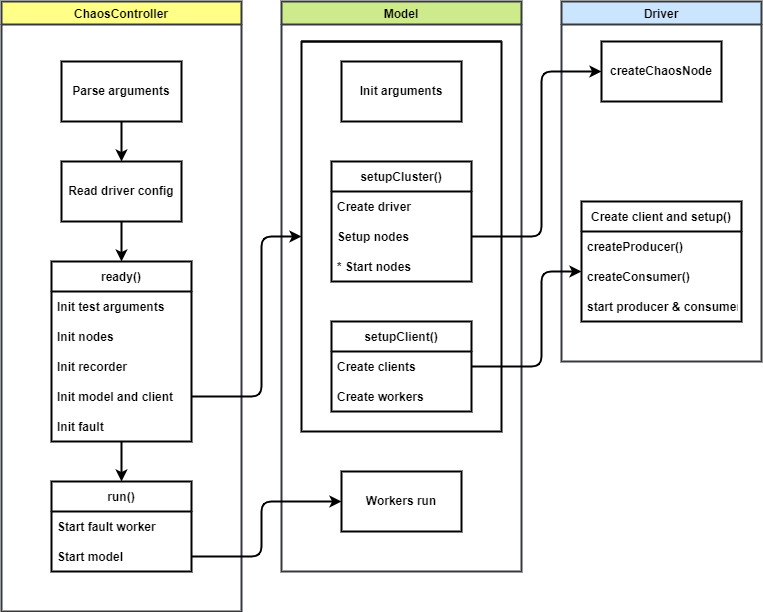

The diagram above was exported from draw.io. Its source (the exported page's mxGraphModel, read from the mxfile embedded in the PNG):
<mxGraphModel dx="1145" dy="667" grid="1" gridSize="10" guides="1" tooltips="1" connect="1" arrows="1" fold="1" page="1" pageScale="1" pageWidth="850" pageHeight="1100" math="0" shadow="0">
  <root>
    <mxCell id="0" />
    <mxCell id="1" parent="0" />
    <mxCell id="2" value="ChaosController" style="swimlane;fontStyle=1;fillColor=#ffff88;strokeColor=#36393d;strokeWidth=2;" vertex="1" parent="1">
      <mxGeometry x="40" y="40" width="240" height="610" as="geometry" />
    </mxCell>
    <mxCell id="43" style="edgeStyle=orthogonalEdgeStyle;html=1;strokeWidth=2;" edge="1" parent="2" source="3" target="4">
      <mxGeometry relative="1" as="geometry" />
    </mxCell>
    <mxCell id="3" value="Parse arguments" style="rounded=0;whiteSpace=wrap;html=1;fontStyle=1;strokeWidth=2;" vertex="1" parent="2">
      <mxGeometry x="60" y="60" width="120" height="60" as="geometry" />
    </mxCell>
    <mxCell id="44" style="edgeStyle=orthogonalEdgeStyle;html=1;strokeWidth=2;" edge="1" parent="2" source="4" target="6">
      <mxGeometry relative="1" as="geometry" />
    </mxCell>
    <mxCell id="4" value="Read driver config" style="rounded=0;whiteSpace=wrap;html=1;fontStyle=1;strokeWidth=2;" vertex="1" parent="2">
      <mxGeometry x="60" y="160" width="120" height="60" as="geometry" />
    </mxCell>
    <mxCell id="45" style="edgeStyle=orthogonalEdgeStyle;html=1;strokeWidth=2;" edge="1" parent="2" source="6" target="12">
      <mxGeometry relative="1" as="geometry" />
    </mxCell>
    <mxCell id="6" value="ready()" style="swimlane;fontStyle=1;childLayout=stackLayout;horizontal=1;startSize=30;horizontalStack=0;resizeParent=1;resizeParentMax=0;resizeLast=0;collapsible=1;marginBottom=0;strokeWidth=2;" vertex="1" parent="2">
      <mxGeometry x="50" y="260" width="140" height="180" as="geometry" />
    </mxCell>
    <mxCell id="7" value="Init test arguments" style="text;strokeColor=none;fillColor=none;align=left;verticalAlign=middle;spacingLeft=4;spacingRight=4;overflow=hidden;points=[[0,0.5],[1,0.5]];portConstraint=eastwest;rotatable=0;fontStyle=1;strokeWidth=2;" vertex="1" parent="6">
      <mxGeometry y="30" width="140" height="30" as="geometry" />
    </mxCell>
    <mxCell id="8" value="Init nodes" style="text;strokeColor=none;fillColor=none;align=left;verticalAlign=middle;spacingLeft=4;spacingRight=4;overflow=hidden;points=[[0,0.5],[1,0.5]];portConstraint=eastwest;rotatable=0;fontStyle=1;strokeWidth=2;" vertex="1" parent="6">
      <mxGeometry y="60" width="140" height="30" as="geometry" />
    </mxCell>
    <mxCell id="9" value="Init recorder" style="text;strokeColor=none;fillColor=none;align=left;verticalAlign=middle;spacingLeft=4;spacingRight=4;overflow=hidden;points=[[0,0.5],[1,0.5]];portConstraint=eastwest;rotatable=0;fontStyle=1;strokeWidth=2;" vertex="1" parent="6">
      <mxGeometry y="90" width="140" height="30" as="geometry" />
    </mxCell>
    <mxCell id="10" value="Init model and client" style="text;strokeColor=none;fillColor=none;align=left;verticalAlign=middle;spacingLeft=4;spacingRight=4;overflow=hidden;points=[[0,0.5],[1,0.5]];portConstraint=eastwest;rotatable=0;fontStyle=1;strokeWidth=2;" vertex="1" parent="6">
      <mxGeometry y="120" width="140" height="30" as="geometry" />
    </mxCell>
    <mxCell id="11" value="Init fault" style="text;strokeColor=none;fillColor=none;align=left;verticalAlign=middle;spacingLeft=4;spacingRight=4;overflow=hidden;points=[[0,0.5],[1,0.5]];portConstraint=eastwest;rotatable=0;fontStyle=1;strokeWidth=2;" vertex="1" parent="6">
      <mxGeometry y="150" width="140" height="30" as="geometry" />
    </mxCell>
    <mxCell id="12" value="run()" style="swimlane;fontStyle=1;childLayout=stackLayout;horizontal=1;startSize=30;horizontalStack=0;resizeParent=1;resizeParentMax=0;resizeLast=0;collapsible=1;marginBottom=0;strokeWidth=2;" vertex="1" parent="2">
      <mxGeometry x="50" y="480" width="140" height="90" as="geometry" />
    </mxCell>
    <mxCell id="13" value="Start fault worker" style="text;strokeColor=none;fillColor=none;align=left;verticalAlign=middle;spacingLeft=4;spacingRight=4;overflow=hidden;points=[[0,0.5],[1,0.5]];portConstraint=eastwest;rotatable=0;fontStyle=1;strokeWidth=2;" vertex="1" parent="12">
      <mxGeometry y="30" width="140" height="30" as="geometry" />
    </mxCell>
    <mxCell id="14" value="Start model" style="text;strokeColor=none;fillColor=none;align=left;verticalAlign=middle;spacingLeft=4;spacingRight=4;overflow=hidden;points=[[0,0.5],[1,0.5]];portConstraint=eastwest;rotatable=0;fontStyle=1;strokeWidth=2;" vertex="1" parent="12">
      <mxGeometry y="60" width="140" height="30" as="geometry" />
    </mxCell>
    <mxCell id="16" value="Model" style="swimlane;fontStyle=1;fillColor=#cdeb8b;strokeColor=#36393d;strokeWidth=2;" vertex="1" parent="1">
      <mxGeometry x="320" y="40" width="240" height="570" as="geometry" />
    </mxCell>
    <mxCell id="26" value="" style="swimlane;startSize=0;fontStyle=1;strokeWidth=2;" vertex="1" parent="16">
      <mxGeometry x="20" y="40" width="200" height="390" as="geometry">
        <mxRectangle x="20" y="40" width="50" height="40" as="alternateBounds" />
      </mxGeometry>
    </mxCell>
    <mxCell id="21" value="Init arguments" style="rounded=0;whiteSpace=wrap;html=1;fontStyle=1;strokeWidth=2;" vertex="1" parent="26">
      <mxGeometry x="40" y="20" width="120" height="60" as="geometry" />
    </mxCell>
    <mxCell id="17" value="setupCluster()" style="swimlane;fontStyle=1;childLayout=stackLayout;horizontal=1;startSize=30;horizontalStack=0;resizeParent=1;resizeParentMax=0;resizeLast=0;collapsible=1;marginBottom=0;strokeWidth=2;" vertex="1" parent="26">
      <mxGeometry x="30" y="120" width="140" height="120" as="geometry" />
    </mxCell>
    <mxCell id="18" value="Create driver" style="text;strokeColor=none;fillColor=none;align=left;verticalAlign=middle;spacingLeft=4;spacingRight=4;overflow=hidden;points=[[0,0.5],[1,0.5]];portConstraint=eastwest;rotatable=0;fontStyle=1;strokeWidth=2;" vertex="1" parent="17">
      <mxGeometry y="30" width="140" height="30" as="geometry" />
    </mxCell>
    <mxCell id="19" value="Setup nodes" style="text;strokeColor=none;fillColor=none;align=left;verticalAlign=middle;spacingLeft=4;spacingRight=4;overflow=hidden;points=[[0,0.5],[1,0.5]];portConstraint=eastwest;rotatable=0;fontStyle=1;strokeWidth=2;" vertex="1" parent="17">
      <mxGeometry y="60" width="140" height="30" as="geometry" />
    </mxCell>
    <mxCell id="20" value="* Start nodes" style="text;strokeColor=none;fillColor=none;align=left;verticalAlign=middle;spacingLeft=4;spacingRight=4;overflow=hidden;points=[[0,0.5],[1,0.5]];portConstraint=eastwest;rotatable=0;fontStyle=1;strokeWidth=2;" vertex="1" parent="17">
      <mxGeometry y="90" width="140" height="30" as="geometry" />
    </mxCell>
    <mxCell id="22" value="setupClient()" style="swimlane;fontStyle=1;childLayout=stackLayout;horizontal=1;startSize=30;horizontalStack=0;resizeParent=1;resizeParentMax=0;resizeLast=0;collapsible=1;marginBottom=0;strokeWidth=2;" vertex="1" parent="26">
      <mxGeometry x="30" y="280" width="140" height="90" as="geometry" />
    </mxCell>
    <mxCell id="23" value="Create clients" style="text;strokeColor=none;fillColor=none;align=left;verticalAlign=middle;spacingLeft=4;spacingRight=4;overflow=hidden;points=[[0,0.5],[1,0.5]];portConstraint=eastwest;rotatable=0;fontStyle=1;strokeWidth=2;" vertex="1" parent="22">
      <mxGeometry y="30" width="140" height="30" as="geometry" />
    </mxCell>
    <mxCell id="24" value="Create workers" style="text;strokeColor=none;fillColor=none;align=left;verticalAlign=middle;spacingLeft=4;spacingRight=4;overflow=hidden;points=[[0,0.5],[1,0.5]];portConstraint=eastwest;rotatable=0;fontStyle=1;strokeWidth=2;" vertex="1" parent="22">
      <mxGeometry y="60" width="140" height="30" as="geometry" />
    </mxCell>
    <mxCell id="31" value="Workers run" style="rounded=0;whiteSpace=wrap;html=1;fontStyle=1;strokeWidth=2;" vertex="1" parent="16">
      <mxGeometry x="60" y="470" width="120" height="60" as="geometry" />
    </mxCell>
    <mxCell id="27" style="edgeStyle=orthogonalEdgeStyle;html=1;strokeWidth=2;" edge="1" parent="1" source="10" target="26">
      <mxGeometry relative="1" as="geometry">
        <Array as="points">
          <mxPoint x="300" y="435" />
          <mxPoint x="300" y="275" />
        </Array>
      </mxGeometry>
    </mxCell>
    <mxCell id="32" style="edgeStyle=orthogonalEdgeStyle;html=1;entryX=0;entryY=0.5;entryDx=0;entryDy=0;strokeWidth=2;" edge="1" parent="1" source="14" target="31">
      <mxGeometry relative="1" as="geometry">
        <Array as="points">
          <mxPoint x="300" y="595" />
          <mxPoint x="300" y="540" />
        </Array>
      </mxGeometry>
    </mxCell>
    <mxCell id="33" value="Driver" style="swimlane;strokeWidth=2;fontStyle=1;fillColor=#cce5ff;strokeColor=#36393d;" vertex="1" parent="1">
      <mxGeometry x="600" y="40" width="200" height="360" as="geometry" />
    </mxCell>
    <mxCell id="34" value="createChaosNode" style="rounded=0;whiteSpace=wrap;html=1;strokeWidth=2;fontStyle=1" vertex="1" parent="33">
      <mxGeometry x="40" y="40" width="120" height="60" as="geometry" />
    </mxCell>
    <mxCell id="39" value="Create client and setup()" style="swimlane;fontStyle=1;childLayout=stackLayout;horizontal=1;startSize=30;horizontalStack=0;resizeParent=1;resizeParentMax=0;resizeLast=0;collapsible=1;marginBottom=0;strokeWidth=2;" vertex="1" parent="33">
      <mxGeometry x="20" y="200" width="160" height="120" as="geometry" />
    </mxCell>
    <mxCell id="40" value="createProducer()" style="text;strokeColor=none;fillColor=none;align=left;verticalAlign=middle;spacingLeft=4;spacingRight=4;overflow=hidden;points=[[0,0.5],[1,0.5]];portConstraint=eastwest;rotatable=0;fontStyle=1" vertex="1" parent="39">
      <mxGeometry y="30" width="160" height="30" as="geometry" />
    </mxCell>
    <mxCell id="41" value="createConsumer()" style="text;strokeColor=none;fillColor=none;align=left;verticalAlign=middle;spacingLeft=4;spacingRight=4;overflow=hidden;points=[[0,0.5],[1,0.5]];portConstraint=eastwest;rotatable=0;fontStyle=1" vertex="1" parent="39">
      <mxGeometry y="60" width="160" height="30" as="geometry" />
    </mxCell>
    <mxCell id="42" value="start producer &amp; consumer" style="text;strokeColor=none;fillColor=none;align=left;verticalAlign=middle;spacingLeft=4;spacingRight=4;overflow=hidden;points=[[0,0.5],[1,0.5]];portConstraint=eastwest;rotatable=0;fontStyle=1" vertex="1" parent="39">
      <mxGeometry y="90" width="160" height="30" as="geometry" />
    </mxCell>
    <mxCell id="35" style="edgeStyle=orthogonalEdgeStyle;html=1;strokeWidth=2;" edge="1" parent="1" source="19" target="34">
      <mxGeometry relative="1" as="geometry">
        <Array as="points">
          <mxPoint x="580" y="275" />
          <mxPoint x="580" y="110" />
        </Array>
      </mxGeometry>
    </mxCell>
    <mxCell id="38" style="edgeStyle=orthogonalEdgeStyle;html=1;strokeWidth=2;" edge="1" parent="1" source="23" target="39">
      <mxGeometry relative="1" as="geometry">
        <mxPoint x="640" y="310.0000000000001" as="targetPoint" />
        <Array as="points">
          <mxPoint x="580" y="405" />
          <mxPoint x="580" y="310" />
        </Array>
      </mxGeometry>
    </mxCell>
  </root>
</mxGraphModel>